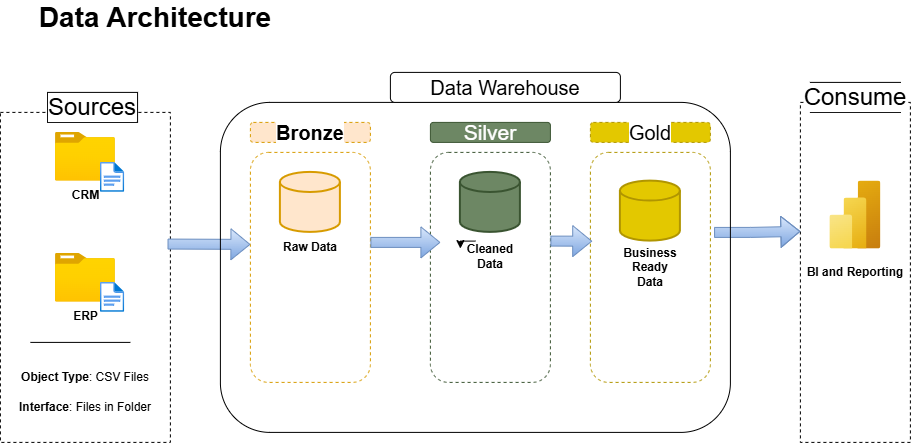

The diagram above was exported from draw.io. Its source (the exported page's mxGraphModel, read from the mxfile embedded in the PNG):
<mxGraphModel dx="1371" dy="784" grid="1" gridSize="10" guides="1" tooltips="1" connect="1" arrows="0" fold="1" page="0" pageScale="1" pageWidth="850" pageHeight="1100" background="light-dark(#FFFFFF,#FFFFFF)" math="0" shadow="0">
  <root>
    <mxCell id="0" />
    <mxCell id="1" parent="0" />
    <mxCell id="9kCMz8PJXCixWTOrxQc3-1" parent="1" style="rounded=0;whiteSpace=wrap;html=1;dashed=1;fillColor=none;strokeColor=light-dark(#000000,#0000FF);fontColor=light-dark(#000000,#000000);" value="" vertex="1">
      <mxGeometry height="330" width="170" x="-60" y="170" as="geometry" />
    </mxCell>
    <mxCell id="9kCMz8PJXCixWTOrxQc3-4" parent="1" style="rounded=0;whiteSpace=wrap;html=1;fontSize=24;labelBackgroundColor=light-dark(#FFFFFF,#FFFFFF);fontColor=light-dark(#000000,#000000);" value="Sources" vertex="1">
      <mxGeometry height="30" width="90" x="-12.829999999999998" y="150" as="geometry" />
    </mxCell>
    <mxCell id="9kCMz8PJXCixWTOrxQc3-8" parent="1" style="rounded=0;whiteSpace=wrap;html=1;dashed=1;fillColor=none;strokeColor=light-dark(#000000,#0000FF);fontStyle=1" value="&lt;span style=&quot;color: light-dark(rgb(0, 0, 0), rgb(0, 0, 0));&quot;&gt;BI and Reporting&lt;/span&gt;" vertex="1">
      <mxGeometry height="340" width="110" x="740" y="160" as="geometry" />
    </mxCell>
    <mxCell id="9kCMz8PJXCixWTOrxQc3-9" parent="1" style="rounded=0;whiteSpace=wrap;html=1;fontSize=24;labelBackgroundColor=light-dark(#FFFFFF,#FFFFFF);fontColor=light-dark(#000000,#000000);" value="Consume" vertex="1">
      <mxGeometry height="30" width="90" x="750" y="140" as="geometry" />
    </mxCell>
    <mxCell id="9kCMz8PJXCixWTOrxQc3-10" parent="1" style="rounded=1;whiteSpace=wrap;html=1;fontSize=20;labelBackgroundColor=light-dark(#FFFFFF,#FFFFFF);fillColor=#ffe6cc;strokeColor=#d79b00;dashed=1;fontStyle=1;fontColor=light-dark(#000000,#000000);" value="Bronze" vertex="1">
      <mxGeometry height="20" width="120" x="190" y="180" as="geometry" />
    </mxCell>
    <mxCell id="9kCMz8PJXCixWTOrxQc3-16" parent="1" style="rounded=1;whiteSpace=wrap;html=1;fontSize=20;labelBackgroundColor=light-dark(#FFFFFF,#FFFFFF);fillColor=none;strokeColor=#d79b00;dashed=1;fontStyle=1;" value="" vertex="1">
      <mxGeometry height="230" width="120" x="190" y="210" as="geometry" />
    </mxCell>
    <mxCell id="9kCMz8PJXCixWTOrxQc3-18" parent="1" style="rounded=1;whiteSpace=wrap;html=1;fontSize=20;labelBackgroundColor=light-dark(#FFFFFF,#FFFFFF);fillColor=none;strokeColor=#3A5431;dashed=1;fontStyle=1;fontColor=#ffffff;" value="" vertex="1">
      <mxGeometry height="230" width="120" x="370" y="210" as="geometry" />
    </mxCell>
    <mxCell id="9kCMz8PJXCixWTOrxQc3-21" parent="1" style="rounded=1;whiteSpace=wrap;html=1;fontSize=20;labelBackgroundColor=light-dark(#FFFFFF,#FFFFFF);fillColor=#e3c800;strokeColor=#B09500;dashed=1;fontStyle=0;fontColor=light-dark(#000000,#1A1A1A);" value="Gold" vertex="1">
      <mxGeometry height="20" width="120" x="530" y="180" as="geometry" />
    </mxCell>
    <mxCell id="9kCMz8PJXCixWTOrxQc3-23" parent="1" style="rounded=1;whiteSpace=wrap;html=1;fontSize=20;labelBackgroundColor=light-dark(#FFFFFF,#FFFFFF);fillColor=none;strokeColor=#B09500;dashed=1;fontStyle=1;fontColor=#000000;" value="" vertex="1">
      <mxGeometry height="230" width="120" x="530" y="210" as="geometry" />
    </mxCell>
    <mxCell id="9kCMz8PJXCixWTOrxQc3-24" parent="1" style="image;aspect=fixed;html=1;points=[];align=center;fontSize=12;image=img/lib/azure2/general/Folder_Blank.svg;fontColor=light-dark(#000000,#000000);" value="&lt;b style=&quot;background-color: light-dark(rgb(255, 255, 255), rgb(255, 255, 255));&quot;&gt;CRM&lt;/b&gt;" vertex="1">
      <mxGeometry height="48.7" width="60" x="-5" y="190" as="geometry" />
    </mxCell>
    <mxCell id="9kCMz8PJXCixWTOrxQc3-25" parent="1" style="image;aspect=fixed;html=1;points=[];align=center;fontSize=12;image=img/lib/azure2/general/File.svg;" value="" vertex="1">
      <mxGeometry height="30" width="24.35" x="40" y="220" as="geometry" />
    </mxCell>
    <mxCell id="9kCMz8PJXCixWTOrxQc3-26" parent="1" style="image;aspect=fixed;html=1;points=[];align=center;fontSize=12;image=img/lib/azure2/general/Folder_Blank.svg;fontColor=light-dark(#000000,#000000);" value="&lt;span style=&quot;background-color: light-dark(rgb(255, 255, 255), rgb(255, 255, 255));&quot;&gt;&lt;b&gt;ERP&lt;/b&gt;&lt;/span&gt;" vertex="1">
      <mxGeometry height="48.7" width="60" x="-5" y="311" as="geometry" />
    </mxCell>
    <mxCell id="9kCMz8PJXCixWTOrxQc3-27" parent="1" style="image;aspect=fixed;html=1;points=[];align=center;fontSize=12;image=img/lib/azure2/general/File.svg;" value="" vertex="1">
      <mxGeometry height="30" width="24.35" x="40" y="340" as="geometry" />
    </mxCell>
    <mxCell id="9kCMz8PJXCixWTOrxQc3-30" edge="1" parent="1" style="endArrow=none;html=1;rounded=0;strokeColor=light-dark(#000000,#000000);" value="">
      <mxGeometry height="50" relative="1" width="50" as="geometry">
        <mxPoint x="-30" y="400" as="sourcePoint" />
        <mxPoint x="70" y="400" as="targetPoint" />
      </mxGeometry>
    </mxCell>
    <mxCell id="9kCMz8PJXCixWTOrxQc3-33" parent="1" style="text;html=1;whiteSpace=wrap;strokeColor=none;fillColor=none;align=center;verticalAlign=middle;rounded=0;fontColor=light-dark(#000000,#000000);" value="&lt;b&gt;Object Type&lt;/b&gt;: CSV Files" vertex="1">
      <mxGeometry height="30" width="140" x="-45" y="420" as="geometry" />
    </mxCell>
    <mxCell id="9kCMz8PJXCixWTOrxQc3-34" parent="1" style="text;html=1;whiteSpace=wrap;strokeColor=none;fillColor=none;align=center;verticalAlign=middle;rounded=0;fontColor=light-dark(#000000,#000000);" value="&lt;b&gt;Interface&lt;/b&gt;: Files in Folder" vertex="1">
      <mxGeometry height="30" width="140" x="-45" y="450" as="geometry" />
    </mxCell>
    <mxCell id="9kCMz8PJXCixWTOrxQc3-38" parent="1" style="strokeWidth=2;html=1;shape=mxgraph.flowchart.database;whiteSpace=wrap;fillColor=#ffe6cc;strokeColor=#d79b00;" value="" vertex="1">
      <mxGeometry height="60" width="60" x="220" y="230" as="geometry" />
    </mxCell>
    <mxCell id="9kCMz8PJXCixWTOrxQc3-39" parent="1" style="text;html=1;whiteSpace=wrap;strokeColor=none;fillColor=none;align=center;verticalAlign=middle;rounded=0;fontColor=light-dark(#000000,#000000);fontStyle=1;fontSize=12;" value="Raw Data" vertex="1">
      <mxGeometry height="30" width="60" x="220" y="290" as="geometry" />
    </mxCell>
    <mxCell id="9kCMz8PJXCixWTOrxQc3-40" parent="1" style="strokeWidth=2;html=1;shape=mxgraph.flowchart.database;whiteSpace=wrap;fillColor=#6d8764;strokeColor=#3A5431;fontColor=#ffffff;" value="" vertex="1">
      <mxGeometry height="60" width="60" x="400" y="230" as="geometry" />
    </mxCell>
    <mxCell id="9kCMz8PJXCixWTOrxQc3-41" parent="1" style="text;html=1;whiteSpace=wrap;strokeColor=none;fillColor=none;align=center;verticalAlign=middle;rounded=0;fontColor=light-dark(#000000,#000000);fontStyle=1;fontSize=12;" value="Cleaned Data" vertex="1">
      <mxGeometry height="30" width="60" x="400" y="298.7" as="geometry" />
    </mxCell>
    <mxCell id="9kCMz8PJXCixWTOrxQc3-42" parent="1" style="strokeWidth=2;html=1;shape=mxgraph.flowchart.database;whiteSpace=wrap;fillColor=#e3c800;strokeColor=#B09500;fontColor=#000000;" value="" vertex="1">
      <mxGeometry height="60" width="60" x="560" y="238.7" as="geometry" />
    </mxCell>
    <mxCell id="9kCMz8PJXCixWTOrxQc3-43" parent="1" style="text;html=1;whiteSpace=wrap;strokeColor=none;fillColor=none;align=center;verticalAlign=middle;rounded=0;fontColor=light-dark(#000000,#000000);fontStyle=0;fontSize=12;" value="&lt;span&gt;&lt;b&gt;Business Ready Data&lt;/b&gt;&lt;/span&gt;" vertex="1">
      <mxGeometry height="30" width="60" x="560" y="310" as="geometry" />
    </mxCell>
    <mxCell id="9kCMz8PJXCixWTOrxQc3-44" edge="1" parent="1" source="9kCMz8PJXCixWTOrxQc3-1" style="shape=flexArrow;endArrow=classic;html=1;rounded=0;fillColor=#dae8fc;strokeColor=#6c8ebf;gradientColor=#7ea6e0;exitX=0.983;exitY=0.399;exitDx=0;exitDy=0;exitPerimeter=0;" value="">
      <mxGeometry height="50" relative="1" width="50" as="geometry">
        <mxPoint x="120" y="302" as="sourcePoint" />
        <mxPoint x="190" y="302" as="targetPoint" />
      </mxGeometry>
    </mxCell>
    <mxCell id="9kCMz8PJXCixWTOrxQc3-45" edge="1" parent="1" style="shape=flexArrow;endArrow=classic;html=1;rounded=0;fillColor=#dae8fc;strokeColor=#6c8ebf;gradientColor=#7ea6e0;" value="">
      <mxGeometry height="50" relative="1" width="50" as="geometry">
        <mxPoint x="310" y="300" as="sourcePoint" />
        <mxPoint x="380" y="300" as="targetPoint" />
      </mxGeometry>
    </mxCell>
    <mxCell id="9kCMz8PJXCixWTOrxQc3-46" edge="1" parent="1" style="shape=flexArrow;endArrow=classic;html=1;rounded=0;fillColor=#dae8fc;strokeColor=#6c8ebf;gradientColor=#7ea6e0;entryX=0.015;entryY=0.386;entryDx=0;entryDy=0;entryPerimeter=0;" target="9kCMz8PJXCixWTOrxQc3-23" value="">
      <mxGeometry height="50" relative="1" width="50" as="geometry">
        <mxPoint x="490" y="298.7" as="sourcePoint" />
        <mxPoint x="540" y="298.7" as="targetPoint" />
      </mxGeometry>
    </mxCell>
    <mxCell id="9kCMz8PJXCixWTOrxQc3-47" edge="1" parent="1" source="qsAv3O7Oi0dP2xLToe2r-5" style="shape=flexArrow;endArrow=classic;html=1;rounded=0;fillColor=#dae8fc;strokeColor=#6c8ebf;gradientColor=#7ea6e0;exitX=0.968;exitY=0.394;exitDx=0;exitDy=0;exitPerimeter=0;" value="">
      <mxGeometry height="50" relative="1" width="50" as="geometry">
        <Array as="points">
          <mxPoint x="690" y="290" />
        </Array>
        <mxPoint x="670" y="289" as="sourcePoint" />
        <mxPoint x="740" y="289" as="targetPoint" />
      </mxGeometry>
    </mxCell>
    <mxCell id="9kCMz8PJXCixWTOrxQc3-48" parent="1" style="image;aspect=fixed;html=1;points=[];align=center;fontSize=12;image=img/lib/azure2/analytics/Power_BI_Embedded.svg;" value="" vertex="1">
      <mxGeometry height="68" width="51" x="769.5" y="238.7" as="geometry" />
    </mxCell>
    <mxCell id="9kCMz8PJXCixWTOrxQc3-49" parent="1" style="text;html=1;whiteSpace=wrap;strokeColor=none;fillColor=none;align=center;verticalAlign=middle;rounded=0;" value="&lt;b style=&quot;color: light-dark(rgb(0, 0, 0), rgb(0, 0, 0));&quot;&gt;&lt;font style=&quot;font-size: 28px;&quot;&gt;Data Architecture&lt;/font&gt;&lt;/b&gt;" vertex="1">
      <mxGeometry height="30" width="250" x="-30" y="60" as="geometry" />
    </mxCell>
    <mxCell id="qsAv3O7Oi0dP2xLToe2r-4" parent="1" style="rounded=1;whiteSpace=wrap;html=1;fillColor=#6d8764;strokeColor=#3A5431;fontColor=light-dark(#FFFFFF,#000000);fontSize=21;" value="Silver" vertex="1">
      <mxGeometry height="20" width="120" x="370" y="180" as="geometry" />
    </mxCell>
    <mxCell id="qsAv3O7Oi0dP2xLToe2r-5" parent="1" style="rounded=1;whiteSpace=wrap;html=1;fillColor=none;strokeColor=light-dark(#000000,#B3B3B3);" value="" vertex="1">
      <mxGeometry height="330" width="510" x="160" y="160" as="geometry" />
    </mxCell>
    <mxCell id="qsAv3O7Oi0dP2xLToe2r-6" parent="1" style="rounded=1;whiteSpace=wrap;html=1;fontColor=light-dark(#000000,#000000);fillColor=light-dark(#FFFFFF,#FFFFFF);fontSize=20;" value="Data Warehouse" vertex="1">
      <mxGeometry height="30" width="230" x="330" y="130" as="geometry" />
    </mxCell>
    <mxCell id="qsAv3O7Oi0dP2xLToe2r-7" edge="1" parent="1" source="9kCMz8PJXCixWTOrxQc3-41" style="edgeStyle=orthogonalEdgeStyle;rounded=0;orthogonalLoop=1;jettySize=auto;html=1;innerLoopWaypoints=1;exitX=0.25;exitY=0;exitDx=0;exitDy=0;entryX=0;entryY=0.25;entryDx=0;entryDy=0;" target="9kCMz8PJXCixWTOrxQc3-41">
      <mxGeometry relative="1" as="geometry" />
    </mxCell>
  </root>
</mxGraphModel>